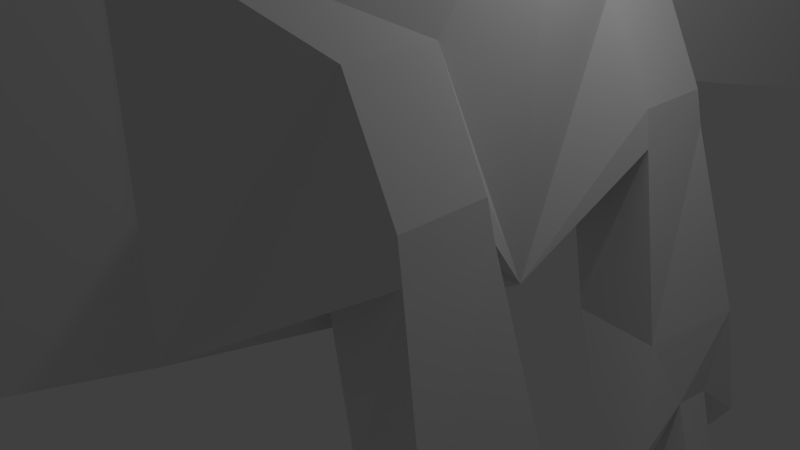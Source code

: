 # Source: ImportJSON.blend  (saved by Blender 2.74.0; exported with 4.5.12 LTS)
import bpy
from mathutils import Matrix  # noqa: F401  (used for matrix-valued properties, if any)

bpy.ops.wm.read_factory_settings(use_empty=True)
scene = bpy.context.scene
scene.name = 'Scene'

# ---- collections
col_collection_1 = bpy.data.collections.new('Collection 1'); scene.collection.children.link(col_collection_1)

# ---- world
world_world = bpy.data.worlds.new('World'); scene.world = world_world
world_world.color = (0.05088, 0.05088, 0.05088)
world_world.use_sun_shadow = False
world_world.sun_shadow_jitter_overblur = 0.0
world_world.cycles.sampling_method = 'NONE'
world_world.cycles.sample_map_resolution = 256

# ---- cameras
cam_camera = bpy.data.cameras.new('Camera')
cam_camera.clip_end = 100.0
cam_camera.lens = 35.0
cam_camera.sensor_width = 32.0
cam_camera.sensor_height = 18.0
cam_camera.ortho_scale = 7.314
cam_camera.dof.focus_distance = 0.0
cam_camera.dof.aperture_fstop = 128.0

# ---- lights
light_lamp = bpy.data.lights.new('Lamp', 'POINT')
light_lamp.transmission_factor = 0.0
light_lamp.cutoff_distance = 30.0
light_lamp.energy = 100.0
light_lamp.shadow_buffer_clip_start = 1.001
light_lamp.shadow_soft_size = 0.1
light_lamp.shadow_maximum_resolution = 0.006
light_lamp.use_absolute_resolution = True
light_lamp.cycles.use_multiple_importance_sampling = False

# ---- meshes
me_exportedanimal_002 = bpy.data.meshes.new('ExportedAnimal.002')
me_exportedanimal_002.from_pydata([(2.0, 0.8724, -8.121), (1.141, 1.731, -4.121), (-1.141, 1.731, -4.121), (-2.0, 0.8724, -8.121), (-2.0, 4.872, -8.121), (2.0, 4.872, -8.121), (1.141, 4.014, -4.121), (-1.141, 4.014, -4.121), (2.365, 0.5075, -0.1211), (-2.365, 0.5075, -0.1211), (-2.365, 5.237, -0.1211), (2.365, 5.237, -0.1211), (-3.363, -0.3961, -1.361), (-3.715, -1.558, -0.829), (-3.323, -1.963, -0.7434), (-2.227, -0.488, -1.574), (-1.795, 1.832, -1.574), (-2.768, 2.262, -1.598), (-2.856, 1.833, -1.571), (-2.144, 3.483, -1.598), (-3.654, -1.765, -1.125), (-3.472, -1.957, -1.089), (-3.651, -1.234, -1.707), (-2.939, -1.892, -1.537), (-3.925, -2.035, -2.174), (-3.951, -1.879, -1.561), (-3.644, -1.367, -2.32), (-3.501, -2.306, -1.433), (-1.798, 1.832, -2.672), (-2.928, -2.035, -2.155), (-3.474, -2.461, -2.047), (-2.144, 3.483, -2.644), (-2.768, 2.262, -2.644), (-2.861, 1.835, -2.667), (-3.607, -0.3716, -2.703), (-3.323, -2.399, -2.916), (-3.75, -1.955, -3.005), (-2.482, -0.4387, -2.914), (-3.652, -2.072, -2.634), (-3.476, -2.258, -2.599), (3.323, -1.963, -0.7434), (3.715, -1.558, -0.829), (3.363, -0.3961, -1.361), (2.227, -0.488, -1.574), (2.768, 2.262, -1.598), (1.795, 1.832, -1.574), (2.856, 1.833, -1.571), (2.144, 3.483, -1.598), (3.654, -1.765, -1.125), (3.472, -1.957, -1.089), (3.651, -1.234, -1.707), (2.939, -1.892, -1.537), (3.951, -1.879, -1.561), (3.925, -2.035, -2.174), (3.644, -1.367, -2.32), (3.501, -2.306, -1.433), (1.798, 1.832, -2.672), (2.928, -2.035, -2.155), (3.474, -2.461, -2.047), (2.768, 2.262, -2.644), (2.144, 3.483, -2.644), (3.607, -0.3716, -2.703), (2.861, 1.835, -2.667), (3.75, -1.955, -3.005), (3.323, -2.399, -2.916), (2.482, -0.4387, -2.914), (3.652, -2.072, -2.634), (3.476, -2.258, -2.599), (1.797, 1.075, 3.879), (-1.797, 1.075, 3.879), (-1.797, 4.67, 3.879), (1.797, 4.67, 3.879), (-3.691, -0.3961, 2.639), (-4.043, -1.558, 3.171), (-3.651, -1.963, 3.257), (-2.555, -0.488, 2.426), (-2.123, 1.832, 2.426), (-3.096, 2.262, 2.402), (-3.184, 1.833, 2.429), (-2.472, 3.483, 2.402), (-3.982, -1.765, 2.875), (-3.8, -1.957, 2.911), (-3.979, -1.234, 2.293), (-3.267, -1.892, 2.463), (-4.253, -2.035, 1.826), (-4.279, -1.879, 2.439), (-3.972, -1.367, 1.68), (-3.829, -2.306, 2.567), (-2.126, 1.832, 1.328), (-3.256, -2.035, 1.845), (-3.802, -2.461, 1.953), (-2.472, 3.483, 1.356), (-3.096, 2.262, 1.356), (-3.189, 1.835, 1.333), (-3.935, -0.3716, 1.297), (-3.651, -2.399, 1.084), (-4.078, -1.955, 0.9948), (-2.81, -0.4387, 1.086), (-3.98, -2.072, 1.366), (-3.804, -2.258, 1.401), (3.651, -1.963, 3.257), (4.043, -1.558, 3.171), (3.691, -0.3961, 2.639), (2.555, -0.488, 2.426), (3.096, 2.262, 2.402), (2.123, 1.832, 2.426), (3.184, 1.833, 2.429), (2.472, 3.483, 2.402), (3.982, -1.765, 2.875), (3.8, -1.957, 2.911), (3.979, -1.234, 2.293), (3.267, -1.892, 2.463), (4.279, -1.879, 2.439), (4.253, -2.035, 1.826), (3.972, -1.367, 1.68), (3.829, -2.306, 2.567), (2.126, 1.832, 1.328), (3.256, -2.035, 1.845), (3.802, -2.461, 1.953), (3.096, 2.262, 1.356), (2.472, 3.483, 1.356), (3.935, -0.3716, 1.297), (3.189, 1.835, 1.333), (4.078, -1.955, 0.9948), (3.651, -2.399, 1.084), (2.81, -0.4387, 1.086), (3.98, -2.072, 1.366), (3.804, -2.258, 1.401), (0.8971, 1.623, 7.879), (-0.8971, 1.623, 7.879), (0.8971, 3.417, 7.879), (-0.8971, 3.417, 7.879)], [], [(0, 1, 2, 3), (4, 5, 0, 3), (5, 6, 1, 0), (2, 7, 4, 3), (7, 6, 5, 4), (8, 9, 2, 1), (10, 11, 6, 7), (12, 13, 14, 15), (16, 9, 17, 18), (9, 10, 19, 17), (14, 13, 20, 21), (22, 20, 13, 12), (15, 14, 21, 23), (23, 21, 20, 22), (24, 25, 22, 26), (22, 25, 27, 23), (2, 9, 16, 28), (29, 23, 27, 30), (31, 32, 17, 19), (33, 34, 12, 18), (35, 36, 34, 37), (32, 2, 28, 33), (31, 7, 2, 32), (38, 36, 35, 39), (36, 38, 26, 34), (39, 35, 37, 29), (38, 39, 29, 26), (22, 12, 34, 26), (30, 24, 26, 29), (29, 37, 15, 23), (24, 30, 27, 25), (31, 19, 10, 7), (33, 28, 37, 34), (32, 33, 18, 17), (28, 16, 15, 37), (15, 16, 18, 12), (40, 41, 42, 43), (44, 8, 45, 46), (47, 11, 8, 44), (48, 41, 40, 49), (41, 48, 50, 42), (49, 40, 43, 51), (48, 49, 51, 50), (50, 52, 53, 54), (55, 52, 50, 51), (45, 8, 1, 56), (55, 51, 57, 58), (44, 59, 60, 47), (42, 61, 62, 46), (61, 63, 64, 65), (56, 1, 59, 62), (1, 6, 60, 59), (64, 63, 66, 67), (54, 66, 63, 61), (65, 64, 67, 57), (57, 67, 66, 54), (61, 42, 50, 54), (54, 53, 58, 57), (43, 65, 57, 51), (55, 58, 53, 52), (11, 47, 60, 6), (65, 56, 62, 61), (46, 62, 59, 44), (43, 45, 56, 65), (46, 45, 43, 42), (68, 69, 9, 8), (70, 71, 11, 10), (72, 73, 74, 75), (76, 69, 77, 78), (69, 70, 79, 77), (74, 73, 80, 81), (82, 80, 73, 72), (75, 74, 81, 83), (83, 81, 80, 82), (84, 85, 82, 86), (82, 85, 87, 83), (9, 69, 76, 88), (89, 83, 87, 90), (91, 92, 77, 79), (93, 94, 72, 78), (95, 96, 94, 97), (92, 9, 88, 93), (91, 10, 9, 92), (98, 96, 95, 99), (96, 98, 86, 94), (99, 95, 97, 89), (98, 99, 89, 86), (82, 72, 94, 86), (90, 84, 86, 89), (89, 97, 75, 83), (84, 90, 87, 85), (91, 79, 70, 10), (93, 88, 97, 94), (92, 93, 78, 77), (88, 76, 75, 97), (75, 76, 78, 72), (100, 101, 102, 103), (104, 68, 105, 106), (107, 71, 68, 104), (108, 101, 100, 109), (101, 108, 110, 102), (109, 100, 103, 111), (108, 109, 111, 110), (110, 112, 113, 114), (115, 112, 110, 111), (105, 68, 8, 116), (115, 111, 117, 118), (104, 119, 120, 107), (102, 121, 122, 106), (121, 123, 124, 125), (116, 8, 119, 122), (8, 11, 120, 119), (124, 123, 126, 127), (114, 126, 123, 121), (125, 124, 127, 117), (117, 127, 126, 114), (121, 102, 110, 114), (114, 113, 118, 117), (103, 125, 117, 111), (115, 118, 113, 112), (71, 107, 120, 11), (125, 116, 122, 121), (106, 122, 119, 104), (103, 105, 116, 125), (106, 105, 103, 102), (128, 129, 69, 68), (130, 128, 68, 71), (131, 130, 71, 70), (129, 131, 70, 69), (128, 130, 131, 129)])
me_exportedanimal_002.use_remesh_preserve_volume = False
me_exportedanimal_002.use_remesh_preserve_attributes = False
me_exportedanimal_002.use_mirror_vertex_groups = False
me_exportedanimal_002.update()
arm_armature_002 = bpy.data.armatures.new('Armature.002')  # bones are not reproduced

# ---- objects
ob_armature = bpy.data.objects.new('Armature', arm_armature_002)
ob_exportedanimal_002 = bpy.data.objects.new('ExportedAnimal.002', me_exportedanimal_002)
ob_lamp = bpy.data.objects.new('Lamp', light_lamp)
ob_camera = bpy.data.objects.new('Camera', cam_camera)

# ---- transforms, parenting, visibility, modifiers, constraints
ob_armature.location = (0.0, 0.0, 0.0)
ob_armature.show_in_front = True
ob_armature.lineart.crease_threshold = 0.0
ob_exportedanimal_002.location = (0.0, 0.0, 0.0)
ob_exportedanimal_002.rotation_euler = (1.571, -0.0, 0.0)
ob_exportedanimal_002.lineart.crease_threshold = 0.0
_vg = ob_exportedanimal_002.vertex_groups.new(name='SpineBone:2:M:0')
for _i, _w in zip([8, 9, 10, 11, 68, 69, 70, 71, 128, 129, 130, 131], [0.0, 0.0, 0.0, 0.0, 0.5, 0.5, 0.0, 0.0, 0.05931, 0.05931, 0.1925, 0.1925]): _vg.add([_i], _w, 'REPLACE')
_vg = ob_exportedanimal_002.vertex_groups.new(name='LegBone:1:R:0')
for _i, _w in zip([72, 73, 74, 75, 76, 77, 78, 79, 80, 81, 82, 83, 84, 85, 86, 87, 88, 89, 90, 91, 92, 93, 94, 95, 96, 97, 98, 99], [0.01367, 0.0, 0.0, 0.03725, 0.9906, 1.0, 0.9799, 1.0, 0.0, 0.0, 0.0, 0.0, 0.0, 0.0, 0.0, 0.0, 0.9839, 0.0, 0.0, 1.0, 1.0, 0.9712, 0.02069, 0.0, 0.4347, 0.04533, 0.0, 0.0]): _vg.add([_i], _w, 'REPLACE')
_vg = ob_exportedanimal_002.vertex_groups.new(name='FootBone:3:R:0')
for _i, _w in zip([12, 13, 14, 15, 16, 17, 18, 19, 20, 21, 22, 23, 24, 25, 26, 27, 28, 29, 30, 31, 32, 33, 34, 35, 36, 37, 38, 39], [0.1025, 0.7704, 0.8233, 0.04733, 0.0, 0.0, 0.0, 0.0, 0.8404, 0.8255, 0.8811, 0.9336, 1.0, 1.0, 0.8809, 1.0, 0.0, 0.9202, 1.0, 0.0, 0.0, 0.0, 0.1126, 0.8312, 0.4356, 0.05357, 0.8394, 0.8245]): _vg.add([_i], _w, 'REPLACE')
_vg = ob_exportedanimal_002.vertex_groups.new(name='FootBone:1:R:0')
for _i, _w in zip([72, 73, 74, 75, 76, 77, 78, 79, 80, 81, 82, 83, 84, 85, 86, 87, 88, 89, 90, 91, 92, 93, 94, 95, 96, 97, 98, 99], [0.1025, 0.7704, 0.8233, 0.04733, 0.0, 0.0, 0.0, 0.0, 0.8404, 0.8255, 0.8811, 0.9336, 1.0, 1.0, 0.8809, 1.0, 0.0, 0.9202, 1.0, 0.0, 0.0, 0.0, 0.1126, 0.8312, 0.4356, 0.05357, 0.8394, 0.8245]): _vg.add([_i], _w, 'REPLACE')
_vg = ob_exportedanimal_002.vertex_groups.new(name='LegBone:3:R:0')
for _i, _w in zip([12, 13, 14, 15, 16, 17, 18, 19, 20, 21, 22, 23, 24, 25, 26, 27, 28, 29, 30, 31, 32, 33, 34, 35, 36, 37, 38, 39], [0.01367, 0.0, 0.0, 0.03725, 0.9906, 1.0, 0.9799, 1.0, 0.0, 0.0, 0.0, 0.0, 0.0, 0.0, 0.0, 0.0, 0.9839, 0.0, 0.0, 1.0, 1.0, 0.9712, 0.02069, 0.0, 0.4347, 0.04533, 0.0, 0.0]): _vg.add([_i], _w, 'REPLACE')
_vg = ob_exportedanimal_002.vertex_groups.new(name='SpineBone:1:M:0')
for _i, _w in zip([1, 2, 6, 7, 8, 9, 10, 11, 68, 69, 70, 71, 128, 129, 130, 131], [0.0, 0.0, 0.0, 0.0, 0.5, 0.5, 0.5, 0.5, 0.5, 0.5, 0.5, 0.5, 2.437e-06, 2.437e-06, 2.312e-06, 2.312e-06]): _vg.add([_i], _w, 'REPLACE')
_vg = ob_exportedanimal_002.vertex_groups.new(name='FootBone:2:L:0')
for _i, _w in zip([40, 41, 42, 43, 44, 45, 46, 47, 48, 49, 50, 51, 52, 53, 54, 55, 56, 57, 58, 59, 60, 61, 62, 63, 64, 65, 66, 67], [0.8233, 0.7704, 0.1025, 0.04733, 0.0, 0.0, 0.0, 0.0, 0.8404, 0.8255, 0.8811, 0.9336, 1.0, 1.0, 0.8809, 1.0, 0.0, 0.9202, 1.0, 0.0, 0.0, 0.1126, 0.0, 0.4356, 0.8312, 0.05357, 0.8394, 0.8245]): _vg.add([_i], _w, 'REPLACE')
_vg = ob_exportedanimal_002.vertex_groups.new(name='RootBone:0:N:0')
for _i, _w in zip([68, 69, 128, 129, 130, 131], [0.0, 0.0, 0.9407, 0.9407, 0.8075, 0.8075]): _vg.add([_i], _w, 'REPLACE')
_vg = ob_exportedanimal_002.vertex_groups.new(name='SpineBone:0:M:0')
for _i, _w in zip([0, 1, 2, 3, 4, 5, 6, 7, 8, 9, 10, 11], [0.0, 0.5, 0.5, 0.0, 0.0, 0.0, 0.5, 0.5, 0.5, 0.5, 0.5, 0.5]): _vg.add([_i], _w, 'REPLACE')
_vg = ob_exportedanimal_002.vertex_groups.new(name='ShinBone:3:R:0')
for _i, _w in zip([12, 13, 14, 15, 16, 17, 18, 19, 20, 21, 22, 23, 24, 25, 26, 27, 28, 29, 30, 31, 32, 33, 34, 35, 36, 37, 38, 39], [0.8839, 0.2296, 0.1767, 0.9154, 0.00939, 0.0, 0.02014, 0.0, 0.1596, 0.1745, 0.1189, 0.06642, 0.0, 0.0, 0.1191, 0.0, 0.01614, 0.07977, 0.0, 0.0, 0.0, 0.02881, 0.8667, 0.1688, 0.1298, 0.9011, 0.1606, 0.1755]): _vg.add([_i], _w, 'REPLACE')
_vg = ob_exportedanimal_002.vertex_groups.new(name='ShinBone:2:L:0')
for _i, _w in zip([40, 41, 42, 43, 44, 45, 46, 47, 48, 49, 50, 51, 52, 53, 54, 55, 56, 57, 58, 59, 60, 61, 62, 63, 64, 65, 66, 67], [0.1767, 0.2296, 0.8839, 0.9154, 0.0, 0.00939, 0.02014, 0.0, 0.1596, 0.1745, 0.1189, 0.06642, 0.0, 0.0, 0.1191, 0.0, 0.01614, 0.07977, 0.0, 0.0, 0.0, 0.8667, 0.02881, 0.1298, 0.1688, 0.9011, 0.1606, 0.1755]): _vg.add([_i], _w, 'REPLACE')
_vg = ob_exportedanimal_002.vertex_groups.new(name='LegBone:0:L:0')
for _i, _w in zip([100, 101, 102, 103, 104, 105, 106, 107, 108, 109, 110, 111, 112, 113, 114, 115, 116, 117, 118, 119, 120, 121, 122, 123, 124, 125, 126, 127], [0.0, 0.0, 0.01367, 0.03725, 1.0, 0.9906, 0.9799, 1.0, 0.0, 0.0, 0.0, 0.0, 0.0, 0.0, 0.0, 0.0, 0.9839, 0.0, 0.0, 1.0, 1.0, 0.02069, 0.9712, 0.4347, 0.0, 0.04533, 0.0, 0.0]): _vg.add([_i], _w, 'REPLACE')
_vg = ob_exportedanimal_002.vertex_groups.new(name='LegBone:2:L:0')
for _i, _w in zip([40, 41, 42, 43, 44, 45, 46, 47, 48, 49, 50, 51, 52, 53, 54, 55, 56, 57, 58, 59, 60, 61, 62, 63, 64, 65, 66, 67], [0.0, 0.0, 0.01367, 0.03725, 1.0, 0.9906, 0.9799, 1.0, 0.0, 0.0, 0.0, 0.0, 0.0, 0.0, 0.0, 0.0, 0.9839, 0.0, 0.0, 1.0, 1.0, 0.02069, 0.9712, 0.4347, 0.0, 0.04533, 0.0, 0.0]): _vg.add([_i], _w, 'REPLACE')
_vg = ob_exportedanimal_002.vertex_groups.new(name='HeadBone:0:M:0')
for _i, _w in zip([0, 1, 2, 3, 4, 5, 6, 7], [0.5, 0.5, 0.5, 0.5, 0.5, 0.5, 0.5, 0.5]): _vg.add([_i], _w, 'REPLACE')
_vg = ob_exportedanimal_002.vertex_groups.new(name='ShinBone:1:R:0')
for _i, _w in zip([72, 73, 74, 75, 76, 77, 78, 79, 80, 81, 82, 83, 84, 85, 86, 87, 88, 89, 90, 91, 92, 93, 94, 95, 96, 97, 98, 99], [0.8839, 0.2296, 0.1767, 0.9154, 0.00939, 0.0, 0.02014, 0.0, 0.1596, 0.1745, 0.1189, 0.06642, 0.0, 0.0, 0.1191, 0.0, 0.01614, 0.07977, 0.0, 0.0, 0.0, 0.02881, 0.8667, 0.1688, 0.1298, 0.9011, 0.1606, 0.1755]): _vg.add([_i], _w, 'REPLACE')
_vg = ob_exportedanimal_002.vertex_groups.new(name='FootBone:0:L:0')
for _i, _w in zip([100, 101, 102, 103, 104, 105, 106, 107, 108, 109, 110, 111, 112, 113, 114, 115, 116, 117, 118, 119, 120, 121, 122, 123, 124, 125, 126, 127], [0.8233, 0.7704, 0.1025, 0.04733, 0.0, 0.0, 0.0, 0.0, 0.8404, 0.8255, 0.8811, 0.9336, 1.0, 1.0, 0.8809, 1.0, 0.0, 0.9202, 1.0, 0.0, 0.0, 0.1126, 0.0, 0.4356, 0.8312, 0.05357, 0.8394, 0.8245]): _vg.add([_i], _w, 'REPLACE')
_vg = ob_exportedanimal_002.vertex_groups.new(name='ShinBone:0:L:0')
for _i, _w in zip([100, 101, 102, 103, 104, 105, 106, 107, 108, 109, 110, 111, 112, 113, 114, 115, 116, 117, 118, 119, 120, 121, 122, 123, 124, 125, 126, 127], [0.1767, 0.2296, 0.8839, 0.9154, 0.0, 0.00939, 0.02014, 0.0, 0.1596, 0.1745, 0.1189, 0.06642, 0.0, 0.0, 0.1191, 0.0, 0.01614, 0.07977, 0.0, 0.0, 0.0, 0.8667, 0.02881, 0.1298, 0.1688, 0.9011, 0.1606, 0.1755]): _vg.add([_i], _w, 'REPLACE')
_m = ob_exportedanimal_002.modifiers.new('MyRigModif', 'ARMATURE')
_m.object = ob_armature
ob_lamp.location = (4.076, 1.005, 5.904)
ob_lamp.rotation_euler = (0.6503, 0.05522, 1.866)
ob_lamp.lock_rotations_4d = False
ob_lamp.empty_display_type = 'ARROWS'
ob_lamp.color = (0.0, 0.0, 0.0, 0.0)
ob_lamp.lineart.crease_threshold = 0.0
ob_camera.location = (7.481, -6.508, 5.344)
ob_camera.rotation_euler = (1.109, -0.0, 0.8149)
ob_camera.lock_rotations_4d = False
ob_camera.empty_display_type = 'ARROWS'
ob_camera.color = (0.0, 0.0, 0.0, 0.0)
ob_camera.display_type = 'WIRE'
ob_camera.lineart.crease_threshold = 0.0

# ---- collection membership
col_collection_1.objects.link(ob_armature)
col_collection_1.objects.link(ob_exportedanimal_002)
col_collection_1.objects.link(ob_lamp)
col_collection_1.objects.link(ob_camera)

# ---- scene / render settings (as saved in the file)
scene.camera = ob_camera
scene.frame_start = 0; scene.frame_end = 160; scene.frame_set(0)
scene.render.engine = 'BLENDER_EEVEE_NEXT'
scene.render.resolution_percentage = 50
scene.render.dither_intensity = 0.0
scene.cycles.use_denoising = False
scene.cycles.samples = 10
scene.cycles.sampling_pattern = 'TABULATED_SOBOL'
scene.cycles.light_sampling_threshold = 0.0
scene.cycles.use_adaptive_sampling = False
scene.cycles.use_light_tree = False
scene.cycles.blur_glossy = 0.0
scene.cycles.pixel_filter_type = 'GAUSSIAN'
scene.cycles.sample_clamp_indirect = 0.0
scene.view_settings.view_transform = 'Standard'
bpy.context.view_layer.update()
